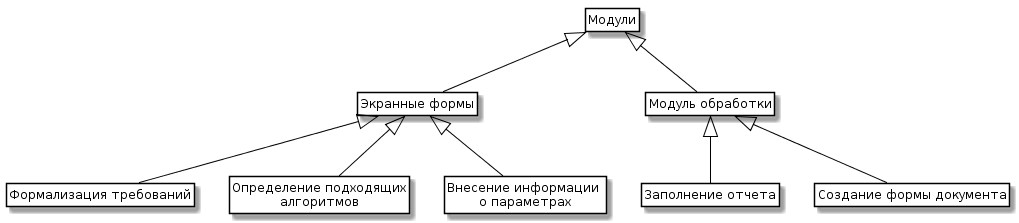

The diagram above was rendered by PlantUML. Its source (embedded in the PNG):
@startuml
skinparam class {
	BackgroundColor White
	ArrowColor Black
	BorderColor Black
}
class Modules as "Модули"

class Window as "Экранные формы"
class MO as "Модуль обработки"

class FT as "Формализация требований"
class OPA as "Определение подходящих\nалгоритмов"
class VI as "Внесение информации \nо параметрах"
class Z as "Заполнение отчета"
class SFD as "Создание формы документа"

Modules<|-- Window
Modules<|-- MO

Window<|-- FT
Window<|-- OPA
Window<|-- VI
MO<|-- SFD
MO<|-- Z

hide members
hide circle
hide methods
@enduml